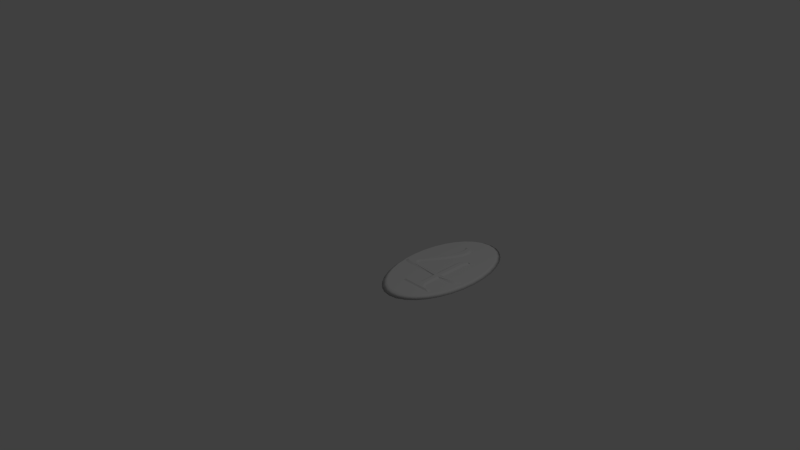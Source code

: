 # Source: room_4.blend  (saved by Blender 2.76.0; exported with 4.5.12 LTS)
import bpy
from mathutils import Matrix  # noqa: F401  (used for matrix-valued properties, if any)

bpy.ops.wm.read_factory_settings(use_empty=True)
scene = bpy.context.scene
scene.name = 'Scene'

# ---- collections
col_collection_1 = bpy.data.collections.new('Collection 1'); scene.collection.children.link(col_collection_1)

# ---- world
world_world = bpy.data.worlds.new('World'); scene.world = world_world
world_world.color = (0.05088, 0.05088, 0.05088)
world_world.use_sun_shadow = False
world_world.sun_shadow_jitter_overblur = 0.0
world_world.cycles.sampling_method = 'MANUAL'
world_world.cycles.sample_map_resolution = 256

# ---- cameras
cam_camera = bpy.data.cameras.new('Camera')
cam_camera.clip_end = 100.0
cam_camera.lens = 35.0
cam_camera.sensor_width = 32.0
cam_camera.sensor_height = 18.0
cam_camera.ortho_scale = 7.314
cam_camera.dof.focus_distance = 0.0
cam_camera.dof.aperture_fstop = 128.0

# ---- lights
light_lamp = bpy.data.lights.new('Lamp', 'POINT')
light_lamp.transmission_factor = 0.0
light_lamp.cutoff_distance = 30.0
light_lamp.energy = 100.0
light_lamp.shadow_buffer_clip_start = 1.001
light_lamp.shadow_soft_size = 0.1
light_lamp.shadow_maximum_resolution = 0.006
light_lamp.use_absolute_resolution = True
light_lamp.cycles.use_multiple_importance_sampling = False

# ---- meshes
me_mesh_004 = bpy.data.meshes.new('Mesh.004')
me_mesh_004.from_pydata([(0.3681, 0.1603, 0.0), (0.3815, 0.1613, 0.0), (0.3927, 0.1641, 0.0), (0.4019, 0.1684, 0.0), (0.4092, 0.1737, 0.0), (0.4149, 0.1797, 0.0), (0.4192, 0.1861, 0.0), (0.4223, 0.1926, 0.0), (0.4244, 0.1986, 0.0), (0.4256, 0.2039, 0.0), (0.4263, 0.2082, 0.0), (0.4265, 0.211, 0.0), (0.4208, 0.2051, 0.004923), (0.4162, 0.2079, 0.0), (0.4047, 0.2041, 0.0), (0.3979, 0.2021, 0.0), (0.3904, 0.2003, 0.0), (0.3825, 0.1986, 0.0), (0.3743, 0.1973, 0.0), (0.3658, 0.1965, 0.0), (0.3573, 0.1962, 0.0), (0.2997, 0.1962, 0.0), (0.2997, 0.3406, 0.0), (0.3001, 0.3561, 0.0), (0.3013, 0.3691, 0.0), (0.3031, 0.3797, 0.0), (0.3053, 0.3881, 0.0), (0.3078, 0.3948, 0.0), (0.3105, 0.3997, 0.0), (0.3132, 0.4033, 0.0), (0.3157, 0.4057, 0.0), (0.318, 0.4071, 0.0), (0.3198, 0.4079, 0.0), (0.3209, 0.4081, 0.0), (0.3214, 0.4082, 0.0), (0.3214, 0.4086, 0.0), (0.3213, 0.4096, 0.0), (0.321, 0.4112, 0.0), (0.3205, 0.4132, 0.0), (0.3196, 0.4154, 0.0), (0.3183, 0.4178, 0.0), (0.3166, 0.4202, 0.0), (0.3142, 0.4224, 0.0), (0.3112, 0.4244, 0.0), (0.3074, 0.426, 0.0), (0.3027, 0.427, 0.0), (0.2972, 0.4274, 0.0), (0.2917, 0.4271, 0.0), (0.286, 0.4261, 0.0), (0.2801, 0.4243, 0.0), (0.2743, 0.4214, 0.0), (0.2685, 0.4171, 0.0), (0.263, 0.4114, 0.0), (0.258, 0.404, 0.0), (0.2536, 0.3947, 0.0), (0.2499, 0.3834, 0.0), (0.247, 0.3697, 0.0), (0.2452, 0.3536, 0.0), (0.2446, 0.3347, 0.0), (0.2446, 0.1962, 0.0), (0.1285, 0.1962, 0.0), (0.1191, 0.1963, 0.0), (0.1107, 0.1968, 0.0), (0.1033, 0.1975, 0.0), (0.09689, 0.1985, 0.0), (0.09141, 0.1998, 0.0), (0.08681, 0.2013, 0.0), (0.08305, 0.203, 0.0), (0.08007, 0.2049, 0.0), (0.07784, 0.2071, 0.0), (0.0763, 0.2094, 0.0), (0.07541, 0.2119, 0.0), (0.07513, 0.2145, 0.0), (0.07556, 0.2182, 0.0), (0.0768, 0.2222, 0.0), (0.07875, 0.2265, 0.0), (0.08131, 0.231, 0.0), (0.08438, 0.2357, 0.0), (0.08785, 0.2406, 0.0), (0.09165, 0.2457, 0.0), (0.09565, 0.2509, 0.0), (0.09978, 0.2563, 0.0), (0.1039, 0.2618, 0.0), (0.108, 0.2673, 0.0), (0.1119, 0.273, 0.0), (0.1235, 0.2905, 0.0), (0.1357, 0.3092, 0.0), (0.1481, 0.3287, 0.0), (0.1605, 0.3487, 0.0), (0.1725, 0.3689, 0.0), (0.1838, 0.389, 0.0), (0.1943, 0.4087, 0.0), (0.2035, 0.4276, 0.0), (0.2112, 0.4455, 0.0), (0.217, 0.4621, 0.0), (0.2207, 0.477, 0.0), (0.222, 0.49, 0.0), (0.2215, 0.5023, 0.0), (0.2199, 0.5129, 0.0), (0.2174, 0.522, 0.0), (0.2142, 0.5296, 0.0), (0.2103, 0.5359, 0.0), (0.2059, 0.541, 0.0), (0.201, 0.545, 0.0), (0.1959, 0.548, 0.0), (0.1907, 0.5502, 0.0), (0.1854, 0.5516, 0.0), (0.1802, 0.5524, 0.0), (0.1753, 0.5526, 0.0), (0.1719, 0.5525, 0.0), (0.1686, 0.5521, 0.0), (0.1653, 0.5515, 0.0), (0.1622, 0.5509, 0.0), (0.1592, 0.5501, 0.0), (0.1564, 0.5492, 0.0), (0.1539, 0.5484, 0.0), (0.1517, 0.5476, 0.0), (0.1498, 0.547, 0.0), (0.1484, 0.5464, 0.0), (0.1589, 0.5409, 0.007033), (0.1488, 0.5439, 0.0), (0.1502, 0.5423, 0.0), (0.1517, 0.5401, 0.0), (0.1533, 0.5375, 0.0), (0.1549, 0.5342, 0.0), (0.1565, 0.5304, 0.0), (0.158, 0.5258, 0.0), (0.1592, 0.5206, 0.0), (0.1602, 0.5145, 0.0), (0.1609, 0.5077, 0.0), (0.1611, 0.5, 0.0), (0.16, 0.4875, 0.0), (0.1569, 0.4717, 0.0), (0.1516, 0.4528, 0.0), (0.1441, 0.4313, 0.0), (0.1346, 0.4075, 0.0), (0.1229, 0.382, 0.0), (0.1091, 0.355, 0.0), (0.09321, 0.3269, 0.0), (0.07518, 0.2982, 0.0), (0.05502, 0.2692, 0.0), (0.03275, 0.2404, 0.0), (0.008347, 0.212, 0.0), (0.006857, 0.2103, 0.0), (0.005329, 0.2086, 0.0), (0.003795, 0.2067, 0.0), (0.002288, 0.2049, 0.0), (0.0008381, 0.203, 0.0), (-0.0005217, 0.2011, 0.0), (-0.00176, 0.1991, 0.0), (-0.002844, 0.1972, 0.0), (-0.003743, 0.1952, 0.0), (-0.004425, 0.1933, 0.0), (-0.004857, 0.1914, 0.0), (-0.005008, 0.1895, 0.0), (-0.004681, 0.1856, 0.0), (-0.00364, 0.1818, 0.0), (-0.0018, 0.1782, 0.0), (0.0009275, 0.1749, 0.0), (0.004629, 0.1717, 0.0), (0.009391, 0.1689, 0.0), (0.0153, 0.1664, 0.0), (0.02244, 0.1643, 0.0), (0.03091, 0.1626, 0.0), (0.04079, 0.1613, 0.0), (0.05216, 0.1605, 0.0), (0.06511, 0.1603, 0.0), (0.2446, 0.1603, 0.0), (0.2446, 0.07596, 0.0), (0.2443, 0.06952, 0.0), (0.2434, 0.0632, 0.0), (0.2417, 0.05709, 0.0), (0.2393, 0.05126, 0.0), (0.2361, 0.0458, 0.0), (0.2319, 0.0408, 0.0), (0.2268, 0.03633, 0.0), (0.2206, 0.03249, 0.0), (0.2132, 0.02936, 0.0), (0.2047, 0.02702, 0.0), (0.1948, 0.02555, 0.0), (0.1836, 0.02504, 0.0), (0.1611, 0.02504, 0.0), (0.1611, 0.0, 0.0), (0.3656, 0.0, 0.0), (0.3656, 0.02504, 0.0), (0.3381, 0.02504, 0.0), (0.3312, 0.02554, 0.0), (0.3251, 0.02697, 0.0), (0.3197, 0.02919, 0.0), (0.3151, 0.03209, 0.0), (0.3112, 0.03555, 0.0), (0.3079, 0.03944, 0.0), (0.3052, 0.04365, 0.0), (0.3031, 0.04804, 0.0), (0.3016, 0.05251, 0.0), (0.3005, 0.05692, 0.0), (0.2999, 0.06116, 0.0), (0.2997, 0.06511, 0.0), (0.2997, 0.1603, 0.0), (0.08331, 0.2604, 0.00844), (0.0874, 0.2657, 0.00844), (0.02055, 0.1811, 0.00844), (0.02621, 0.1794, 0.00844), (0.1472, 0.3568, 0.00844), (0.159, 0.3767, 0.00844), (0.01056, 0.189, 0.00844), (0.0106, 0.1895, 0.00844), (0.05947, 0.2146, 0.00844), (0.06028, 0.2215, 0.00844), (0.2598, 0.06805, 0.00844), (0.2586, 0.06008, 0.00844), (0.09394, 0.1832, 0.00844), (0.08724, 0.1848, 0.00844), (0.2184, 0.01464, 0.00844), (0.2079, 0.01177, 0.00844), (0.1949, 0.5299, 0.00844), (0.192, 0.5323, 0.00844), (0.1228, 0.3476, 0.00844), (0.1066, 0.319, 0.00844), (0.01578, 0.1968, 0.00844), (0.01451, 0.1953, 0.00844), (0.2021, 0.4666, 0.00844), (0.2054, 0.4797, 0.00844), (0.1764, 0.5087, 0.00844), (0.1767, 0.4996, 0.00844), (0.1707, 0.5367, 0.00844), (0.3045, 0.4101, 0.00844), (0.3039, 0.4106, 0.00844), (0.2974, 0.4082, 0.00844), (0.2841, 0.06472, 0.00844), (0.2841, 0.1603, 0.00844), (0.2824, 0.408, 0.00844), (0.2788, 0.4054, 0.00844), (0.2601, 0.3345, 0.00844), (0.2601, 0.1806, 0.00844), (0.3375, 0.009488, 0.00844), (0.3058, 0.01959, 0.00844), (0.3001, 0.02463, 0.00844), (0.3575, 0.1806, 0.00844), (0.2841, 0.1806, 0.00844), (0.4093, 0.1961, 0.00844), (0.3669, 0.1758, 0.00844), (0.379, 0.1767, 0.00844), (0.06544, 0.1758, 0.00844), (0.2601, 0.1603, 0.00844), (0.07923, 0.2551, 0.00844), (0.1349, 0.337, 0.00844), (0.01055, 0.189, 0.00844), (0.01208, 0.1858, 0.00844), (0.01366, 0.1845, 0.00844), (0.06015, 0.2084, 0.00844), (0.1791, 0.008428, 0.00844), (0.1013, 0.1821, 0.00844), (0.2431, 0.02988, 0.00844), (0.236, 0.02376, 0.00844), (0.189, 0.5341, 0.00844), (0.1369, 0.3752, 0.00844), (0.2064, 0.4904, 0.00844), (0.01715, 0.1984, 0.00844), (0.1757, 0.5165, 0.00844), (0.1769, 0.5354, 0.007737), (0.3026, 0.4111, 0.00844), (0.2752, 0.4016, 0.00844), (0.2916, 0.03609, 0.00844), (0.2887, 0.04209, 0.00844), (0.1284, 0.1806, 0.00844), (0.3669, 0.1809, 0.00844), (0.2937, 0.4013, 0.00844), (0.4046, 0.1922, 0.00844), (0.09143, 0.2711, 0.00844), (0.09529, 0.2764, 0.00844), (0.03345, 0.178, 0.00844), (0.04232, 0.1768, 0.00844), (0.1702, 0.3965, 0.00844), (0.1804, 0.4157, 0.00844), (0.0107, 0.1883, 0.00844), (0.01093, 0.1875, 0.00844), (0.06225, 0.2278, 0.00844), (0.06489, 0.2336, 0.00844), (0.2565, 0.05212, 0.00844), (0.2533, 0.0443, 0.00844), (0.08113, 0.1868, 0.00844), (0.07552, 0.1893, 0.00844), (0.1963, 0.01005, 0.00844), (0.1857, 0.5354, 0.00844), (0.08816, 0.2896, 0.00844), (0.06757, 0.26, 0.00844), (0.206, 0.5008, 0.00844), (0.01336, 0.1938, 0.00844), (0.01239, 0.1924, 0.00844), (0.1755, 0.4853, 0.00844), (0.172, 0.468, 0.00844), (0.3052, 0.4094, 0.00844), (0.3049, 0.4098, 0.00844), (0.2852, 0.05395, 0.00844), (0.2844, 0.05965, 0.00844), (0.2897, 0.411, 0.00844), (0.286, 0.4098, 0.00844), (0.2624, 0.3672, 0.00844), (0.2607, 0.3524, 0.00844), (0.3763, 0.1819, 0.00844), (0.3203, 0.01211, 0.00844), (0.3126, 0.01533, 0.00844), (0.2905, 0.3929, 0.00844), (0.05286, 0.1761, 0.00844), (0.0715, 0.2444, 0.00844), (0.07527, 0.2497, 0.00844), (0.1105, 0.2991, 0.00844), (0.1226, 0.3176, 0.00844), (0.0113, 0.1868, 0.00844), (0.06583, 0.197, 0.00844), (0.06229, 0.2024, 0.00844), (0.2489, 0.0368, 0.00844), (0.1185, 0.1808, 0.00844), (0.1095, 0.1813, 0.00844), (0.02009, 0.2018, 0.00844), (0.01859, 0.2001, 0.00844), (0.1977, 0.5267, 0.00844), (0.01103, 0.1901, 0.00844), (0.01069, 0.1894, 0.00844), (0.1967, 0.4512, 0.00844), (0.1587, 0.4258, 0.00844), (0.1489, 0.4014, 0.00844), (0.173, 0.53, 0.00844), (0.1745, 0.5236, 0.00844), (0.1731, 0.5369, 0.00844), (0.2866, 0.04808, 0.00844), (0.3005, 0.4116, 0.00844), (0.297, 0.4118, 0.00844), (0.2715, 0.3962, 0.00844), (0.268, 0.3889, 0.00844), (0.2841, 0.3408, 0.00844), (0.3875, 0.1788, 0.00844), (0.06801, 0.2391, 0.00844), (0.09897, 0.2817, 0.00844), (0.07037, 0.1927, 0.00844), (0.1823, 0.5363, 0.00844), (0.1788, 0.5369, 0.00844), (0.0116, 0.1911, 0.00844), (0.2047, 0.5097, 0.00844), (0.2027, 0.5168, 0.00844), (0.04481, 0.2305, 0.00844), (0.1664, 0.4481, 0.00844), (0.3054, 0.4089, 0.00844), (0.1712, 0.5357, 0.00844), (0.2934, 0.4116, 0.00844), (0.2649, 0.3794, 0.00844), (0.3939, 0.1851, 0.00844), (0.3853, 0.1833, 0.00844), (0.2858, 0.3711, 0.00844), (0.2878, 0.3829, 0.00844), (0.3989, 0.1854, 0.00844), (0.2003, 0.5224, 0.00844), (0.1893, 0.4341, 0.00844), (0.1752, 0.537, 0.00844), (0.2846, 0.357, 0.00844), (0.394, 0.1818, 0.00844), (0.2601, 0.07561, 0.00844), (0.0164, 0.1829, 0.00844), (0.2278, 0.01864, 0.00844), (0.2953, 0.03021, 0.00844), (0.1679, 0.5382, 0.007385), (0.1859, 0.5326, 0.008088), (0.1904, 0.5312, 0.008264), (0.1814, 0.534, 0.007913), (0.1765, 0.5365, 0.00844), (0.1794, 0.5364, 0.00844), (0.2921, 0.4072, 0.00844), (0.2855, 0.4063, 0.00844), (0.2988, 0.408, 0.00844), (0.2821, 0.4058, 0.00844), (0.2955, 0.4076, 0.00844), (0.2888, 0.4067, 0.00844), (0.3021, 0.4085, 0.00844), (0.2863, 0.4049, 0.00844), (0.2807, 0.4032, 0.00844), (0.2918, 0.4065, 0.00844), (0.278, 0.4024, 0.00844), (0.2891, 0.4057, 0.00844), (0.2835, 0.4041, 0.00844), (0.2946, 0.4073, 0.00844), (0.06009, 0.1853, 0.00844), (0.03539, 0.1873, 0.00844), (0.02304, 0.1884, 0.00844), (0.01686, 0.1889, 0.00844), (0.204, 0.18, 0.00844), (0.1123, 0.1805, 0.00844), (0.06642, 0.1808, 0.00844), (0.04348, 0.181, 0.00844), (0.03202, 0.181, 0.00844), (0.08479, 0.1833, 0.00844), (0.07244, 0.1843, 0.00844), (0.08935, 0.1807, 0.00844), (0.06943, 0.1826, 0.00844), (0.07789, 0.1807, 0.00844), (0.09714, 0.1823, 0.00844), (0.1582, 0.1803, 0.00844), (0.1352, 0.1804, 0.00844), (0.1811, 0.1801, 0.00844), (0.1238, 0.1805, 0.00844), (0.1696, 0.1802, 0.00844), (0.1467, 0.1803, 0.00844), (0.1926, 0.18, 0.00844), (0.118, 0.1805, 0.00844), (0.1639, 0.1802, 0.00844), (0.141, 0.1804, 0.00844), (0.1868, 0.1801, 0.00844), (0.1295, 0.1804, 0.00844), (0.1754, 0.1801, 0.00844), (0.1524, 0.1803, 0.00844), (0.1983, 0.18, 0.00844), (0.2958, 0.1794, 0.00844), (0.2499, 0.1797, 0.00844), (0.3416, 0.1791, 0.00844), (0.227, 0.1798, 0.00844), (0.3187, 0.1793, 0.00844), (0.2728, 0.1795, 0.00844), (0.3646, 0.179, 0.00844)], [], [(325, 337, 354), (225, 337, 325), (225, 365, 366, 336, 337), (323, 352, 344), (323, 340, 352), (324, 340, 323), (324, 339, 340), (259, 339, 324), (223, 339, 259), (223, 287, 339), (224, 287, 223), (224, 257, 287), (290, 257, 224), (290, 222, 257), (291, 222, 290), (291, 221, 222), (342, 221, 291), (342, 320, 221), (321, 320, 342), (321, 353, 320), (322, 353, 321), (322, 274, 353), (345, 327, 328), (296, 327, 345), (296, 261, 327), (297, 261, 296), (297, 227, 261), (297, 226, 227), (231, 226, 297), (231, 293, 226), (232, 293, 231), (232, 292, 293), (232, 370, 368, 372, 367, 371, 369, 373, 343, 292), (322, 273, 274), (256, 273, 322), (330, 303, 267), (346, 303, 330), (256, 204, 273), (346, 350, 303), (298, 350, 346), (217, 204, 256), (298, 349, 350), (299, 349, 298), (299, 355, 349), (217, 203, 204), (299, 331, 355), (218, 203, 217), (233, 331, 299), (218, 246, 203), (233, 239, 331), (234, 239, 233), (218, 308, 246), (285, 308, 218), (285, 307, 308), (286, 307, 285), (286, 334, 307), (286, 270, 334), (341, 270, 286), (341, 269, 270), (341, 200, 269), (341, 199, 200), (341, 245, 199), (341, 306, 245), (341, 305, 306), (315, 305, 341), (315, 333, 305), (315, 278, 333), (315, 277, 278), (315, 208, 277), (315, 207, 208), (315, 250, 207), (316, 250, 315), (316, 311, 250), (258, 311, 316), (258, 310, 311), (219, 310, 258), (219, 335, 310), (220, 335, 219), (220, 282, 335), (288, 282, 220), (288, 281, 282), (289, 281, 288), (289, 212, 281), (338, 212, 289), (338, 211, 212), (318, 211, 338), (318, 252, 211), (318, 314, 252), (319, 384, 383, 382, 381, 391, 390, 395, 314, 318), (358, 201, 384), (201, 389, 383), (389, 388, 382), (384, 201, 383), (383, 389, 382), (384, 249, 358), (249, 384, 248), (248, 384, 309), (309, 384, 276), (319, 275, 276, 384), (275, 319, 384, 206), (202, 332, 417, 413, 415, 411, 416, 412, 414, 385, 410, 402, 406, 398, 408, 400, 404, 396, 409, 401, 405, 397, 407, 399, 403, 386, 392, 394, 387, 388, 389, 201), (271, 332, 202), (271, 242, 332), (272, 242, 271), (304, 242, 272), (304, 241, 242), (243, 241, 304), (244, 241, 243), (357, 230, 244), (230, 241, 244), (357, 229, 230), (209, 229, 357), (210, 229, 209), (210, 295, 229), (279, 295, 210), (279, 294, 295), (280, 294, 279), (280, 326, 294), (280, 264, 326), (312, 264, 280), (312, 263, 264), (253, 263, 312), (253, 360, 263), (254, 360, 253), (254, 237, 360), (359, 237, 254), (359, 236, 237), (213, 236, 359), (213, 302, 236), (214, 302, 213), (214, 301, 302), (283, 301, 214), (235, 185, 186), (200, 199, 80, 81), (202, 201, 161, 162), (204, 203, 88, 89), (206, 205, 153, 154), (208, 207, 72, 73), (210, 209, 169, 170), (212, 211, 64, 65), (214, 213, 177, 178), (216, 215, 102, 103), (218, 217, 137, 138), (220, 219, 145, 146), (222, 221, 94, 95), (224, 223, 129, 130), (227, 226, 42, 43), (230, 229, 197, 198), (232, 231, 50, 51), (234, 233, 58, 59), (237, 236, 189, 190), (268, 240, 12), (239, 238, 20, 21), (268, 240, 14, 15), (242, 241, 0, 1), (244, 243, 166, 167), (199, 245, 79, 80), (203, 246, 87, 88), (205, 247, 152, 153), (249, 248, 158, 159), (207, 250, 71, 72), (211, 252, 63, 64), (254, 253, 174, 175), (255, 216, 103, 104), (217, 256, 136, 137), (257, 222, 95, 96), (219, 258, 144, 145), (223, 259, 128, 129), (261, 227, 43, 44), (262, 232, 51, 52), (264, 263, 192, 193), (265, 234, 59, 60), (238, 266, 19, 20), (268, 5, 6), (240, 268, 7, 8), (270, 269, 82, 83), (272, 271, 163, 164), (274, 273, 90, 91), (276, 275, 155, 156), (278, 277, 74, 75), (280, 279, 171, 172), (282, 281, 66, 67), (284, 255, 104, 105), (286, 285, 139, 140), (287, 257, 96, 97), (289, 288, 147, 148), (291, 290, 131, 132), (293, 292, 40, 41), (295, 294, 195, 196), (297, 296, 48, 49), (299, 298, 56, 57), (266, 300, 18, 19), (302, 301, 187, 188), (267, 303, 26, 27), (347, 268, 15, 16), (304, 272, 164, 165), (306, 305, 77, 78), (308, 307, 85, 86), (309, 276, 156, 157), (311, 310, 69, 70), (312, 280, 172, 173), (314, 313, 61, 62), (316, 315, 142, 143), (215, 317, 101, 102), (319, 318, 150, 151), (221, 320, 93, 94), (322, 321, 134, 135), (324, 323, 126, 127), (225, 325, 109, 110), (294, 326, 194, 195), (328, 327, 45, 46), (330, 329, 53, 54), (251, 235, 283), (268, 351, 4, 5), (331, 239, 21, 22), (268, 6, 7), (332, 242, 1, 2), (243, 304, 165, 166), (305, 333, 76, 77), (307, 334, 84, 85), (248, 309, 157, 158), (310, 335, 68, 69), (253, 312, 173, 174), (313, 265, 60, 61), (337, 336, 106, 107), (318, 338, 149, 150), (340, 339, 98, 99), (315, 341, 141, 142), (321, 342, 133, 134), (323, 344, 125, 126), (326, 264, 193, 194), (345, 328, 46, 47), (346, 330, 54, 55), (348, 347, 16, 17), (350, 349, 24, 25), (241, 230, 198, 0), (271, 202, 162, 163), (333, 278, 75, 76), (334, 270, 83, 84), (275, 206, 154, 155), (335, 282, 67, 68), (279, 210, 170, 171), (283, 214, 178, 179), (352, 340, 99, 100), (338, 289, 148, 149), (341, 286, 140, 141), (353, 274, 91, 92), (342, 291, 132, 133), (354, 337, 107, 108), (292, 343, 39, 40), (228, 37, 38), (229, 295, 196, 197), (296, 345, 47, 48), (298, 346, 55, 56), (236, 302, 188, 189), (349, 355, 23, 24), (351, 356, 3, 4), (357, 244, 167, 168), (245, 306, 78, 79), (358, 249, 159, 160), (246, 308, 86, 87), (359, 254, 175, 176), (250, 311, 70, 71), (252, 314, 62, 63), (258, 316, 143, 144), (317, 352, 100, 101), (247, 319, 151, 152), (320, 353, 92, 93), (256, 322, 135, 136), (259, 324, 127, 128), (325, 354, 108, 109), (39, 228, 38, 343), (228, 28, 29), (327, 261, 44, 45), (329, 262, 52, 53), (263, 360, 191, 192), (355, 331, 22, 23), (356, 332, 2, 3), (269, 200, 81, 82), (201, 358, 160, 161), (273, 204, 89, 90), (277, 208, 73, 74), (281, 212, 65, 66), (209, 357, 168, 169), (213, 359, 176, 177), (336, 284, 105, 106), (339, 287, 97, 98), (285, 218, 138, 139), (288, 220, 146, 147), (290, 224, 130, 131), (226, 293, 41, 42), (231, 297, 49, 50), (233, 299, 57, 58), (300, 348, 17, 18), (283, 235, 301), (360, 237, 190, 191), (303, 350, 25, 26), (240, 12, 14), (362, 284, 364), (255, 363, 216), (363, 255, 362), (284, 362, 255), (336, 364, 284), (216, 363, 215), (119, 317, 215, 363, 362, 364, 260, 361), (119, 352, 317), (344, 352, 119), (119, 225, 110, 111), (119, 111, 112), (119, 112, 113), (119, 123, 124), (119, 117, 118), (119, 114, 115), (119, 120, 121), (119, 121, 122), (119, 115, 116), (344, 119, 124, 125), (119, 116, 117), (119, 113, 114), (119, 122, 123), (119, 118, 120), (364, 336, 366), (260, 364, 366), (361, 260, 366, 365), (14, 12, 13), (12, 240, 8, 9), (12, 11, 13), (12, 9, 10), (12, 10, 11), (329, 228, 380, 376, 378, 374, 379, 375, 377, 262), (228, 267, 27, 28), (228, 34, 35), (228, 35, 36), (228, 32, 33), (330, 267, 228), (228, 30, 31), (228, 31, 32), (228, 36, 37), (228, 33, 34), (330, 228, 329), (228, 29, 30), (262, 377, 370, 232), (377, 375, 370), (375, 379, 370), (370, 379, 368), (379, 374, 368), (368, 374, 378, 372), (372, 378, 376, 367), (367, 376, 380, 371), (382, 388, 381), (388, 387, 381), (381, 387, 393, 391), (393, 387, 394, 391), (391, 394, 390), (394, 392, 390), (390, 392, 395), (392, 386, 395), (395, 386, 314), (314, 386, 403, 313), (313, 403, 399, 407, 265), (265, 407, 397, 405, 234), (347, 351, 268), (351, 347, 356), (332, 356, 347, 348), (300, 332, 348), (266, 332, 300), (332, 266, 417), (238, 417, 266), (239, 413, 417, 238), (411, 413, 239, 415), (234, 416, 411, 239), (416, 234, 412), (234, 412, 265), (404, 400, 265, 412), (251, 181, 182), (251, 180, 181), (251, 283, 179, 180), (235, 251, 182, 183), (301, 235, 186, 187), (235, 183, 184), (235, 184, 185)])
me_mesh_004.use_remesh_preserve_volume = False
me_mesh_004.use_remesh_preserve_attributes = False
me_mesh_004.use_mirror_vertex_groups = False
me_mesh_004.update()
me_cube_001 = bpy.data.meshes.new('Cube.001')
me_cube_001.from_pydata([(1.978, 1.155, -3.104), (2.134, 1.534, -3.427), (1.173, 1.399, -3.104), (1.253, 1.801, -3.427), (0.3363, 1.481, -3.104), (0.3363, 1.891, -3.427), (2.947, 1.099, -3.427), (2.719, 0.7586, -3.104), (3.659, 0.515, -3.427), (3.369, 0.2253, -3.104), (4.243, -0.197, -3.427), (3.902, -0.4246, -3.104), (4.677, -1.009, -3.427), (4.299, -1.166, -3.104), (4.945, -1.891, -3.427), (4.543, -1.971, -3.104), (5.035, -2.807, -3.427), (4.625, -2.807, -3.104), (4.945, -3.724, -3.427), (4.543, -3.644, -3.104), (4.677, -4.605, -3.427), (4.299, -4.449, -3.104), (4.243, -5.418, -3.427), (3.902, -5.19, -3.104), (3.659, -6.13, -3.427), (3.369, -5.84, -3.104), (2.947, -6.714, -3.427), (2.719, -6.373, -3.104), (2.134, -7.148, -3.427), (1.978, -6.77, -3.104), (1.253, -7.416, -3.427), (1.173, -7.014, -3.104), (0.3363, -7.506, -3.427), (0.3363, -7.096, -3.104), (-0.5804, -7.416, -3.427), (-0.5004, -7.014, -3.104), (-1.462, -7.148, -3.427), (-1.305, -6.77, -3.104), (-2.274, -6.714, -3.427), (-2.046, -6.373, -3.104), (-2.986, -6.13, -3.427), (-2.696, -5.84, -3.104), (-3.57, -5.418, -3.427), (-3.23, -5.19, -3.104), (-4.005, -4.605, -3.427), (-3.626, -4.449, -3.104), (-4.272, -3.724, -3.427), (-3.87, -3.644, -3.104), (-4.362, -2.807, -3.427), (-3.953, -2.807, -3.104), (-4.272, -1.891, -3.427), (-3.87, -1.971, -3.104), (-4.005, -1.009, -3.427), (-3.626, -1.166, -3.104), (-3.57, -0.197, -3.427), (-3.23, -0.4246, -3.104), (-2.986, 0.515, -3.427), (-2.696, 0.2253, -3.104), (-2.274, 1.099, -3.427), (-2.046, 0.7586, -3.104), (-1.462, 1.534, -3.427), (-1.305, 1.155, -3.104), (-0.5804, 1.801, -3.427), (-0.5004, 1.399, -3.104), (1.989, 1.183, -3.104), (1.179, 1.429, -3.104), (0.3363, 1.512, -3.104), (2.736, 0.784, -3.104), (3.39, 0.2469, -3.104), (3.928, -0.4077, -3.104), (4.327, -1.154, -3.104), (4.573, -1.965, -3.104), (4.656, -2.807, -3.104), (4.573, -3.65, -3.104), (4.327, -4.46, -3.104), (3.928, -5.207, -3.104), (3.39, -5.862, -3.104), (2.736, -6.399, -3.104), (1.989, -6.798, -3.104), (1.179, -7.044, -3.104), (0.3363, -7.127, -3.104), (-0.5064, -7.044, -3.104), (-1.317, -6.798, -3.104), (-2.063, -6.399, -3.104), (-2.718, -5.862, -3.104), (-3.255, -5.207, -3.104), (-3.654, -4.46, -3.104), (-3.9, -3.65, -3.104), (-3.983, -2.807, -3.104), (-3.9, -1.965, -3.104), (-3.654, -1.154, -3.104), (-3.255, -0.4077, -3.104), (-2.718, 0.2469, -3.104), (-2.063, 0.784, -3.104), (-1.317, 1.183, -3.104), (-0.5064, 1.429, -3.104)], [], [(3, 65, 64, 1), (5, 66, 65, 3), (1, 64, 67, 6), (6, 67, 68, 8), (8, 68, 69, 10), (10, 69, 70, 12), (12, 70, 71, 14), (14, 71, 72, 16), (16, 72, 73, 18), (18, 73, 74, 20), (20, 74, 75, 22), (22, 75, 76, 24), (24, 76, 77, 26), (26, 77, 78, 28), (28, 78, 79, 30), (30, 79, 80, 32), (32, 80, 81, 34), (34, 81, 82, 36), (36, 82, 83, 38), (38, 83, 84, 40), (40, 84, 85, 42), (42, 85, 86, 44), (44, 86, 87, 46), (46, 87, 88, 48), (48, 88, 89, 50), (50, 89, 90, 52), (52, 90, 91, 54), (54, 91, 92, 56), (56, 92, 93, 58), (58, 93, 94, 60), (62, 95, 66, 5), (3, 1, 6, 8, 10, 12, 14, 16, 18, 20, 22, 24, 26, 28, 30, 32, 34, 36, 38, 40, 42, 44, 46, 48, 50, 52, 54, 56, 58, 60, 62, 5), (60, 94, 95, 62), (0, 2, 4, 63, 61, 59, 57, 55, 53, 51, 49, 47, 45, 43, 41, 39, 37, 35, 33, 31, 29, 27, 25, 23, 21, 19, 17, 15, 13, 11, 9, 7), (2, 0, 64, 65), (4, 2, 65, 66), (0, 7, 67, 64), (7, 9, 68, 67), (9, 11, 69, 68), (11, 13, 70, 69), (13, 15, 71, 70), (15, 17, 72, 71), (17, 19, 73, 72), (19, 21, 74, 73), (21, 23, 75, 74), (23, 25, 76, 75), (25, 27, 77, 76), (27, 29, 78, 77), (29, 31, 79, 78), (31, 33, 80, 79), (33, 35, 81, 80), (35, 37, 82, 81), (37, 39, 83, 82), (39, 41, 84, 83), (41, 43, 85, 84), (43, 45, 86, 85), (45, 47, 87, 86), (47, 49, 88, 87), (49, 51, 89, 88), (51, 53, 90, 89), (53, 55, 91, 90), (55, 57, 92, 91), (57, 59, 93, 92), (59, 61, 94, 93), (61, 63, 95, 94), (63, 4, 66, 95)])
me_cube_001.polygons.foreach_set('use_smooth', [True] * 66)
_uv = me_cube_001.uv_layers.new(name='UVMap')
_uv.uv.foreach_set('vector', [0.2295, 0.5272, 0.229, 0.5154, 0.242, 0.5105, 0.2436, 0.5218, 0.2151, 0.527, 0.2159, 0.5153, 0.229, 0.5154, 0.2295, 0.5272, 0.2436, 0.5218, 0.242, 0.5105, 0.2543, 0.5005, 0.257, 0.511, 0.257, 0.511, 0.2543, 0.5005, 0.2655, 0.486, 0.2691, 0.4952, 0.2691, 0.4952, 0.2655, 0.486, 0.275, 0.4674, 0.2795, 0.475, 0.2795, 0.475, 0.275, 0.4674, 0.2826, 0.4456, 0.2877, 0.4512, 0.2877, 0.4512, 0.2826, 0.4456, 0.2879, 0.4213, 0.2935, 0.4248, 0.2935, 0.4248, 0.2879, 0.4213, 0.2908, 0.3955, 0.2967, 0.3967, 0.2967, 0.3967, 0.2908, 0.3955, 0.2911, 0.3691, 0.297, 0.368, 0.297, 0.368, 0.2911, 0.3691, 0.2888, 0.3432, 0.2945, 0.3398, 0.2945, 0.3398, 0.2888, 0.3432, 0.2841, 0.3188, 0.2894, 0.3133, 0.2894, 0.3133, 0.2841, 0.3188, 0.277, 0.2968, 0.2817, 0.2893, 0.2817, 0.2893, 0.277, 0.2968, 0.2679, 0.278, 0.2718, 0.2689, 0.2718, 0.2689, 0.2679, 0.278, 0.2571, 0.2632, 0.26, 0.2528, 0.26, 0.2528, 0.2571, 0.2632, 0.2451, 0.253, 0.2469, 0.2417, 0.2469, 0.2417, 0.2451, 0.253, 0.2322, 0.2477, 0.2329, 0.2359, 0.2329, 0.2359, 0.2322, 0.2477, 0.219, 0.2475, 0.2186, 0.2358, 0.2186, 0.2358, 0.219, 0.2475, 0.206, 0.2525, 0.2044, 0.2412, 0.2044, 0.2412, 0.206, 0.2525, 0.1937, 0.2625, 0.191, 0.252, 0.191, 0.252, 0.1937, 0.2625, 0.1826, 0.277, 0.1789, 0.2678, 0.1789, 0.2678, 0.1826, 0.277, 0.173, 0.2955, 0.1686, 0.288, 0.1686, 0.288, 0.173, 0.2955, 0.1654, 0.3174, 0.1603, 0.3117, 0.1603, 0.3117, 0.1654, 0.3174, 0.1601, 0.3417, 0.1545, 0.3382, 0.1545, 0.3382, 0.1601, 0.3417, 0.1572, 0.3675, 0.1514, 0.3663, 0.1514, 0.3663, 0.1572, 0.3675, 0.1569, 0.3939, 0.151, 0.395, 0.151, 0.395, 0.1569, 0.3939, 0.1592, 0.4198, 0.1535, 0.4231, 0.1535, 0.4231, 0.1592, 0.4198, 0.164, 0.4442, 0.1587, 0.4497, 0.1587, 0.4497, 0.164, 0.4442, 0.171, 0.4662, 0.1664, 0.4737, 0.1664, 0.4737, 0.171, 0.4662, 0.1801, 0.485, 0.1763, 0.4941, 0.1763, 0.4941, 0.1801, 0.485, 0.1909, 0.4998, 0.188, 0.5101, 0.2011, 0.5213, 0.203, 0.51, 0.2159, 0.5153, 0.2151, 0.527, 0.06951, 0.5253, 0.05551, 0.5196, 0.04238, 0.5084, 0.03065, 0.4924, 0.02074, 0.472, 0.01305, 0.448, 0.007873, 0.4214, 0.005405, 0.3933, 0.005741, 0.3646, 0.008869, 0.3365, 0.01467, 0.31, 0.02292, 0.2863, 0.0333, 0.2661, 0.04541, 0.2503, 0.05879, 0.2395, 0.07292, 0.2341, 0.08727, 0.2342, 0.1013, 0.24, 0.1144, 0.2511, 0.1261, 0.2672, 0.136, 0.2876, 0.1437, 0.3116, 0.1489, 0.3381, 0.1514, 0.3663, 0.151, 0.395, 0.1479, 0.4231, 0.1421, 0.4495, 0.1339, 0.4733, 0.1235, 0.4934, 0.1114, 0.5092, 0.09799, 0.5201, 0.08385, 0.5255, 0.188, 0.5101, 0.1909, 0.4998, 0.203, 0.51, 0.2011, 0.5213, 0.2419, 0.5095, 0.229, 0.5145, 0.2159, 0.5143, 0.2031, 0.5091, 0.1912, 0.4989, 0.1804, 0.4842, 0.1714, 0.4656, 0.1644, 0.4438, 0.1597, 0.4195, 0.1574, 0.3938, 0.1577, 0.3676, 0.1606, 0.342, 0.1659, 0.3178, 0.1734, 0.2961, 0.1829, 0.2777, 0.1939, 0.2633, 0.2061, 0.2534, 0.219, 0.2485, 0.2321, 0.2486, 0.2449, 0.2539, 0.2569, 0.2641, 0.2676, 0.2787, 0.2766, 0.2974, 0.2837, 0.3192, 0.2884, 0.3435, 0.2906, 0.3692, 0.2903, 0.3954, 0.2875, 0.421, 0.2822, 0.4451, 0.2747, 0.4668, 0.2652, 0.4852, 0.2541, 0.4997, 0.229, 0.5145, 0.2419, 0.5095, 0.242, 0.5105, 0.229, 0.5154, 0.2159, 0.5143, 0.229, 0.5145, 0.229, 0.5154, 0.2159, 0.5153, 0.2419, 0.5095, 0.2541, 0.4997, 0.2543, 0.5005, 0.242, 0.5105, 0.2541, 0.4997, 0.2652, 0.4852, 0.2655, 0.486, 0.2543, 0.5005, 0.2652, 0.4852, 0.2747, 0.4668, 0.275, 0.4674, 0.2655, 0.486, 0.2747, 0.4668, 0.2822, 0.4451, 0.2826, 0.4456, 0.275, 0.4674, 0.2822, 0.4451, 0.2875, 0.421, 0.2879, 0.4213, 0.2826, 0.4456, 0.2875, 0.421, 0.2903, 0.3954, 0.2908, 0.3955, 0.2879, 0.4213, 0.2903, 0.3954, 0.2906, 0.3692, 0.2911, 0.3691, 0.2908, 0.3955, 0.2906, 0.3692, 0.2884, 0.3435, 0.2888, 0.3432, 0.2911, 0.3691, 0.2884, 0.3435, 0.2837, 0.3192, 0.2841, 0.3188, 0.2888, 0.3432, 0.2837, 0.3192, 0.2766, 0.2974, 0.277, 0.2968, 0.2841, 0.3188, 0.2766, 0.2974, 0.2676, 0.2787, 0.2679, 0.278, 0.277, 0.2968, 0.2676, 0.2787, 0.2569, 0.2641, 0.2571, 0.2632, 0.2679, 0.278, 0.2569, 0.2641, 0.2449, 0.2539, 0.2451, 0.253, 0.2571, 0.2632, 0.2449, 0.2539, 0.2321, 0.2486, 0.2322, 0.2477, 0.2451, 0.253, 0.2321, 0.2486, 0.219, 0.2485, 0.219, 0.2475, 0.2322, 0.2477, 0.219, 0.2485, 0.2061, 0.2534, 0.206, 0.2525, 0.219, 0.2475, 0.2061, 0.2534, 0.1939, 0.2633, 0.1937, 0.2625, 0.206, 0.2525, 0.1939, 0.2633, 0.1829, 0.2777, 0.1826, 0.277, 0.1937, 0.2625, 0.1829, 0.2777, 0.1734, 0.2961, 0.173, 0.2955, 0.1826, 0.277, 0.1734, 0.2961, 0.1659, 0.3178, 0.1654, 0.3174, 0.173, 0.2955, 0.1659, 0.3178, 0.1606, 0.342, 0.1601, 0.3417, 0.1654, 0.3174, 0.1606, 0.342, 0.1577, 0.3676, 0.1572, 0.3675, 0.1601, 0.3417, 0.1577, 0.3676, 0.1574, 0.3938, 0.1569, 0.3939, 0.1572, 0.3675, 0.1574, 0.3938, 0.1597, 0.4195, 0.1592, 0.4198, 0.1569, 0.3939, 0.1597, 0.4195, 0.1644, 0.4438, 0.164, 0.4442, 0.1592, 0.4198, 0.1644, 0.4438, 0.1714, 0.4656, 0.171, 0.4662, 0.164, 0.4442, 0.1714, 0.4656, 0.1804, 0.4842, 0.1801, 0.485, 0.171, 0.4662, 0.1804, 0.4842, 0.1912, 0.4989, 0.1909, 0.4998, 0.1801, 0.485, 0.1912, 0.4989, 0.2031, 0.5091, 0.203, 0.51, 0.1909, 0.4998, 0.2031, 0.5091, 0.2159, 0.5143, 0.2159, 0.5153, 0.203, 0.51])
me_cube_001.use_remesh_preserve_volume = False
me_cube_001.use_remesh_preserve_attributes = False
me_cube_001.use_mirror_vertex_groups = False
me_cube_001.update()

# ---- objects
ob_text = bpy.data.objects.new('Text', me_mesh_004)
ob_cube = bpy.data.objects.new('Cube', me_cube_001)
ob_lamp = bpy.data.objects.new('Lamp', light_lamp)
ob_camera = bpy.data.objects.new('Camera', cam_camera)

# ---- transforms, parenting, visibility, modifiers, constraints
ob_text.location = (0.1904, 0.01346, -0.1619)
ob_text.scale = (2.147, 2.147, 2.147)
ob_text.lineart.crease_threshold = 0.0
_m = ob_text.modifiers.new('Decimate', 'DECIMATE')
_m.ratio = 0.4954
ob_cube.location = (0.6139, 1.162, 0.201)
ob_cube.scale = (0.1165, 0.1997, 0.1165)
ob_cube.lineart.crease_threshold = 0.0
ob_lamp.location = (4.076, 1.005, 5.904)
ob_lamp.rotation_euler = (0.6503, 0.05522, 1.866)
ob_lamp.lock_rotations_4d = False
ob_lamp.empty_display_type = 'ARROWS'
ob_lamp.color = (0.0, 0.0, 0.0, 0.0)
ob_lamp.lineart.crease_threshold = 0.0
ob_camera.location = (7.481, -6.508, 5.344)
ob_camera.rotation_euler = (1.109, 0.01082, 0.8149)
ob_camera.lock_rotations_4d = False
ob_camera.empty_display_type = 'ARROWS'
ob_camera.color = (0.0, 0.0, 0.0, 0.0)
ob_camera.display_type = 'WIRE'
ob_camera.lineart.crease_threshold = 0.0

# ---- collection membership
col_collection_1.objects.link(ob_text)
col_collection_1.objects.link(ob_cube)
col_collection_1.objects.link(ob_lamp)
col_collection_1.objects.link(ob_camera)

# ---- scene / render settings (as saved in the file)
scene.camera = ob_camera
scene.frame_start = 1; scene.frame_end = 250; scene.frame_set(0)
scene.render.engine = 'BLENDER_EEVEE_NEXT'
scene.render.resolution_percentage = 50
scene.render.dither_intensity = 0.0
scene.cycles.use_denoising = False
scene.cycles.samples = 10
scene.cycles.sampling_pattern = 'TABULATED_SOBOL'
scene.cycles.light_sampling_threshold = 0.0
scene.cycles.use_adaptive_sampling = False
scene.cycles.use_light_tree = False
scene.cycles.blur_glossy = 0.0
scene.cycles.pixel_filter_type = 'GAUSSIAN'
scene.cycles.sample_clamp_indirect = 0.0
scene.view_settings.view_transform = 'Standard'
bpy.context.view_layer.update()
